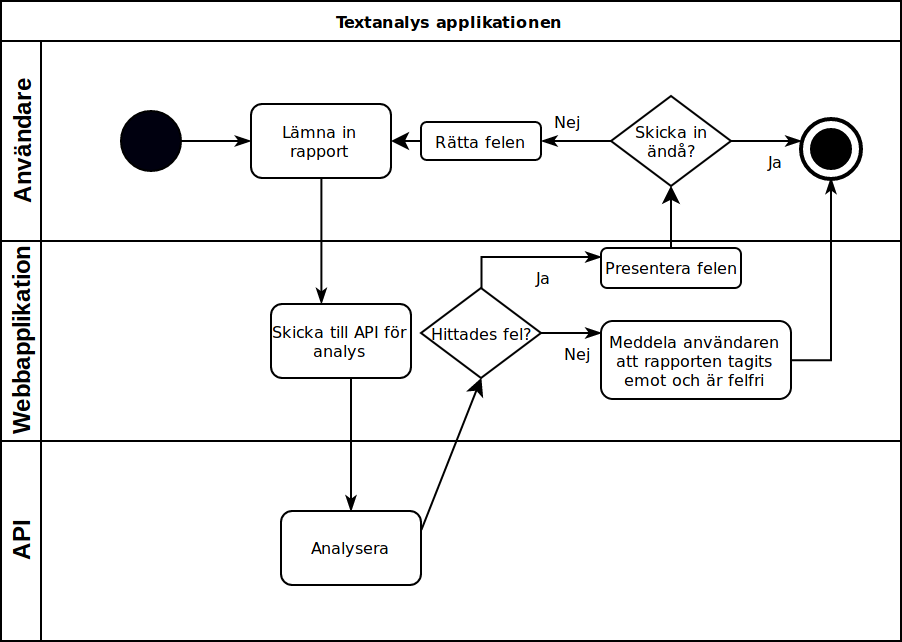

The diagram above was exported from draw.io. Its source (the exported page's mxGraphModel, read from the mxfile embedded in the PNG):
<mxGraphModel dx="787" dy="452" grid="1" gridSize="10" guides="1" tooltips="1" connect="1" arrows="1" fold="1" page="1" pageScale="1" pageWidth="1100" pageHeight="850" background="#ffffff" math="0" shadow="0">
  <root>
    <mxCell id="0" />
    <mxCell id="1" parent="0" />
    <mxCell id="2b4e8129b02d487f-1" value="Textanalys applikationen" style="swimlane;html=1;childLayout=stackLayout;horizontal=1;startSize=20;horizontalStack=0;rounded=0;shadow=0;labelBackgroundColor=none;strokeColor=#000000;strokeWidth=1;fillColor=#ffffff;fontFamily=Verdana;fontSize=8;fontColor=#000000;align=center;" parent="1" vertex="1">
      <mxGeometry x="180" y="70" width="450" height="320" as="geometry" />
    </mxCell>
    <mxCell id="2b4e8129b02d487f-2" value="Användare" style="swimlane;html=1;startSize=20;horizontal=0;" parent="2b4e8129b02d487f-1" vertex="1">
      <mxGeometry y="20" width="450" height="100" as="geometry" />
    </mxCell>
    <mxCell id="2b4e8129b02d487f-18" style="edgeStyle=orthogonalEdgeStyle;rounded=0;html=1;labelBackgroundColor=none;startArrow=none;startFill=0;startSize=5;endArrow=classicThin;endFill=1;endSize=5;jettySize=auto;orthogonalLoop=1;strokeColor=#000000;strokeWidth=1;fontFamily=Verdana;fontSize=8;fontColor=#000000;" parent="2b4e8129b02d487f-2" source="2b4e8129b02d487f-5" target="2b4e8129b02d487f-6" edge="1">
      <mxGeometry relative="1" as="geometry" />
    </mxCell>
    <mxCell id="2b4e8129b02d487f-5" value="" style="ellipse;whiteSpace=wrap;html=1;rounded=0;shadow=0;labelBackgroundColor=none;strokeColor=#000000;strokeWidth=1;fillColor=#00000F;fontFamily=Verdana;fontSize=8;fontColor=#000000;align=center;gradientColor=none;" parent="2b4e8129b02d487f-2" vertex="1">
      <mxGeometry x="60" y="35" width="30" height="30" as="geometry" />
    </mxCell>
    <mxCell id="2b4e8129b02d487f-6" value="Lämna in rapport" style="rounded=1;whiteSpace=wrap;html=1;shadow=0;labelBackgroundColor=none;strokeColor=#000000;strokeWidth=1;fillColor=#ffffff;fontFamily=Verdana;fontSize=8;fontColor=#000000;align=center;" parent="2b4e8129b02d487f-2" vertex="1">
      <mxGeometry x="125" y="31.49999999999997" width="70" height="37" as="geometry" />
    </mxCell>
    <mxCell id="2b4e8129b02d487f-7" value="Rätta felen" style="rounded=1;whiteSpace=wrap;html=1;shadow=0;labelBackgroundColor=none;strokeColor=#000000;strokeWidth=1;fillColor=#ffffff;fontFamily=Verdana;fontSize=8;fontColor=#000000;align=center;" parent="2b4e8129b02d487f-2" vertex="1">
      <mxGeometry x="210" y="40.5" width="60" height="19" as="geometry" />
    </mxCell>
    <mxCell id="2b4e8129b02d487f-11" value="" style="ellipse;whiteSpace=wrap;html=1;rounded=0;shadow=0;labelBackgroundColor=none;strokeWidth=2;fontFamily=Verdana;fontSize=8;align=center;gradientColor=#ffffff;" parent="2b4e8129b02d487f-2" vertex="1">
      <mxGeometry x="400" y="38.5" width="30" height="30" as="geometry" />
    </mxCell>
    <mxCell id="uz8JC9K8-GjLl_gpZRKO-82" value="" style="endArrow=classic;html=1;entryX=1;entryY=0.5;entryDx=0;entryDy=0;exitX=0;exitY=0.5;exitDx=0;exitDy=0;" parent="2b4e8129b02d487f-2" source="2b4e8129b02d487f-7" target="2b4e8129b02d487f-6" edge="1">
      <mxGeometry width="50" height="50" relative="1" as="geometry">
        <mxPoint y="520" as="sourcePoint" />
        <mxPoint x="50" y="470" as="targetPoint" />
      </mxGeometry>
    </mxCell>
    <mxCell id="ObdHzzjT5YNS3agkbggF-1" value="" style="ellipse;whiteSpace=wrap;html=1;aspect=fixed;fillColor=#000000;" parent="2b4e8129b02d487f-2" vertex="1">
      <mxGeometry x="405" y="43.5" width="20" height="20" as="geometry" />
    </mxCell>
    <mxCell id="DQ-WHRBX-6dEK-MPPpQm-1" value="&lt;div&gt;Skicka in&lt;/div&gt;&lt;div&gt;ändå?&lt;br&gt;&lt;/div&gt;" style="strokeWidth=1;html=1;shape=mxgraph.flowchart.decision;whiteSpace=wrap;rounded=1;shadow=0;labelBackgroundColor=none;fillColor=#ffffff;fontFamily=Verdana;fontSize=8;fontColor=#000000;align=center;" vertex="1" parent="2b4e8129b02d487f-2">
      <mxGeometry x="305" y="27.5" width="60" height="45" as="geometry" />
    </mxCell>
    <mxCell id="DQ-WHRBX-6dEK-MPPpQm-2" value="Ja" style="edgeStyle=orthogonalEdgeStyle;rounded=0;html=1;labelBackgroundColor=none;startArrow=none;startFill=0;startSize=5;endArrow=classicThin;endFill=1;endSize=5;jettySize=auto;orthogonalLoop=1;strokeColor=#000000;strokeWidth=1;fontFamily=Verdana;fontSize=8;fontColor=#000000;exitX=1;exitY=0.5;exitDx=0;exitDy=0;exitPerimeter=0;" edge="1" parent="2b4e8129b02d487f-2" source="DQ-WHRBX-6dEK-MPPpQm-1">
      <mxGeometry x="0.2527" y="-10" relative="1" as="geometry">
        <mxPoint as="offset" />
        <mxPoint x="350.1428571428571" y="25.428571428571445" as="sourcePoint" />
        <mxPoint x="400" y="50" as="targetPoint" />
        <Array as="points">
          <mxPoint x="400" y="50" />
        </Array>
      </mxGeometry>
    </mxCell>
    <mxCell id="DQ-WHRBX-6dEK-MPPpQm-4" value="Nej" style="edgeStyle=orthogonalEdgeStyle;rounded=0;html=1;labelBackgroundColor=none;startArrow=none;startFill=0;startSize=5;endArrow=classicThin;endFill=1;endSize=5;jettySize=auto;orthogonalLoop=1;strokeColor=#000000;strokeWidth=1;fontFamily=Verdana;fontSize=8;fontColor=#000000;exitX=0;exitY=0.5;exitDx=0;exitDy=0;exitPerimeter=0;entryX=1;entryY=0.5;entryDx=0;entryDy=0;" edge="1" parent="2b4e8129b02d487f-2" source="DQ-WHRBX-6dEK-MPPpQm-1" target="2b4e8129b02d487f-7">
      <mxGeometry x="0.2527" y="-10" relative="1" as="geometry">
        <mxPoint as="offset" />
        <mxPoint x="280" y="20" as="targetPoint" />
        <Array as="points" />
        <mxPoint x="270" y="49.95145631067959" as="sourcePoint" />
      </mxGeometry>
    </mxCell>
    <mxCell id="2b4e8129b02d487f-3" value="Webbapplikation" style="swimlane;html=1;startSize=20;horizontal=0;" parent="2b4e8129b02d487f-1" vertex="1">
      <mxGeometry y="120" width="450" height="100" as="geometry" />
    </mxCell>
    <mxCell id="2b4e8129b02d487f-12" value="Skicka till API för analys" style="rounded=1;whiteSpace=wrap;html=1;shadow=0;labelBackgroundColor=none;strokeColor=#000000;strokeWidth=1;fillColor=#ffffff;fontFamily=Verdana;fontSize=8;fontColor=#000000;align=center;" parent="2b4e8129b02d487f-3" vertex="1">
      <mxGeometry x="135" y="31.499999999999957" width="70" height="37" as="geometry" />
    </mxCell>
    <mxCell id="2b4e8129b02d487f-9" value="Meddela användaren att rapporten tagits emot och är felfri" style="rounded=1;whiteSpace=wrap;html=1;shadow=0;labelBackgroundColor=none;strokeColor=#000000;strokeWidth=1;fillColor=#ffffff;fontFamily=Verdana;fontSize=8;fontColor=#000000;align=center;" parent="2b4e8129b02d487f-3" vertex="1">
      <mxGeometry x="300" y="40" width="95" height="39" as="geometry" />
    </mxCell>
    <mxCell id="2b4e8129b02d487f-13" value="Hittades fel?" style="strokeWidth=1;html=1;shape=mxgraph.flowchart.decision;whiteSpace=wrap;rounded=1;shadow=0;labelBackgroundColor=none;fillColor=#ffffff;fontFamily=Verdana;fontSize=8;fontColor=#000000;align=center;" parent="2b4e8129b02d487f-3" vertex="1">
      <mxGeometry x="210" y="23.5" width="60" height="45" as="geometry" />
    </mxCell>
    <mxCell id="2b4e8129b02d487f-25" value="Nej" style="edgeStyle=orthogonalEdgeStyle;rounded=0;html=1;labelBackgroundColor=none;startArrow=none;startFill=0;startSize=5;endArrow=classicThin;endFill=1;endSize=5;jettySize=auto;orthogonalLoop=1;strokeColor=#000000;strokeWidth=1;fontFamily=Verdana;fontSize=8;fontColor=#000000;" parent="2b4e8129b02d487f-3" source="2b4e8129b02d487f-13" edge="1">
      <mxGeometry x="0.2527" y="-10" relative="1" as="geometry">
        <mxPoint as="offset" />
        <mxPoint x="300" y="46" as="targetPoint" />
        <Array as="points">
          <mxPoint x="300" y="46" />
        </Array>
      </mxGeometry>
    </mxCell>
    <mxCell id="uz8JC9K8-GjLl_gpZRKO-80" value="" style="edgeStyle=orthogonalEdgeStyle;rounded=0;orthogonalLoop=1;jettySize=auto;html=1;entryX=0.5;entryY=1;entryDx=0;entryDy=0;entryPerimeter=0;" parent="2b4e8129b02d487f-3" target="DQ-WHRBX-6dEK-MPPpQm-1" edge="1">
      <mxGeometry relative="1" as="geometry">
        <mxPoint x="335" y="10" as="sourcePoint" />
        <mxPoint x="290" y="-30" as="targetPoint" />
      </mxGeometry>
    </mxCell>
    <mxCell id="uz8JC9K8-GjLl_gpZRKO-78" value="Presentera felen" style="rounded=1;whiteSpace=wrap;html=1;shadow=0;labelBackgroundColor=none;strokeColor=#000000;strokeWidth=1;fillColor=#ffffff;fontFamily=Verdana;fontSize=8;fontColor=#000000;align=center;" parent="2b4e8129b02d487f-3" vertex="1">
      <mxGeometry x="300" y="3.5" width="70" height="20" as="geometry" />
    </mxCell>
    <mxCell id="uz8JC9K8-GjLl_gpZRKO-81" value="Ja" style="edgeStyle=orthogonalEdgeStyle;rounded=0;html=1;labelBackgroundColor=none;startArrow=none;startFill=0;startSize=5;endArrow=classicThin;endFill=1;endSize=5;jettySize=auto;orthogonalLoop=1;strokeColor=#000000;strokeWidth=1;fontFamily=Verdana;fontSize=8;fontColor=#000000;exitX=0.5;exitY=0;exitDx=0;exitDy=0;exitPerimeter=0;" parent="2b4e8129b02d487f-3" source="2b4e8129b02d487f-13" edge="1">
      <mxGeometry x="0.2527" y="-10" relative="1" as="geometry">
        <mxPoint as="offset" />
        <mxPoint x="280" y="56" as="sourcePoint" />
        <mxPoint x="300" y="8" as="targetPoint" />
        <Array as="points">
          <mxPoint x="240" y="8" />
        </Array>
      </mxGeometry>
    </mxCell>
    <mxCell id="2b4e8129b02d487f-4" value="API" style="swimlane;html=1;startSize=20;horizontal=0;" parent="2b4e8129b02d487f-1" vertex="1">
      <mxGeometry y="220" width="450" height="100" as="geometry" />
    </mxCell>
    <mxCell id="2b4e8129b02d487f-14" value="Analysera" style="rounded=1;whiteSpace=wrap;html=1;shadow=0;labelBackgroundColor=none;strokeColor=#000000;strokeWidth=1;fillColor=#ffffff;fontFamily=Verdana;fontSize=8;fontColor=#000000;align=center;" parent="2b4e8129b02d487f-4" vertex="1">
      <mxGeometry x="140" y="35.00000000000003" width="70" height="37" as="geometry" />
    </mxCell>
    <mxCell id="2b4e8129b02d487f-24" style="edgeStyle=orthogonalEdgeStyle;rounded=0;html=1;labelBackgroundColor=none;startArrow=none;startFill=0;startSize=5;endArrow=classicThin;endFill=1;endSize=5;jettySize=auto;orthogonalLoop=1;strokeColor=#000000;strokeWidth=1;fontFamily=Verdana;fontSize=8;fontColor=#000000;" parent="2b4e8129b02d487f-1" source="2b4e8129b02d487f-6" target="2b4e8129b02d487f-12" edge="1">
      <mxGeometry relative="1" as="geometry">
        <Array as="points">
          <mxPoint x="160" y="130" />
          <mxPoint x="160" y="130" />
        </Array>
      </mxGeometry>
    </mxCell>
    <mxCell id="2b4e8129b02d487f-26" style="edgeStyle=orthogonalEdgeStyle;rounded=0;html=1;labelBackgroundColor=none;startArrow=none;startFill=0;startSize=5;endArrow=classicThin;endFill=1;endSize=5;jettySize=auto;orthogonalLoop=1;strokeColor=#000000;strokeWidth=1;fontFamily=Verdana;fontSize=8;fontColor=#000000;entryX=0.5;entryY=0;entryDx=0;entryDy=0;" parent="2b4e8129b02d487f-1" source="2b4e8129b02d487f-12" target="2b4e8129b02d487f-14" edge="1">
      <mxGeometry relative="1" as="geometry">
        <Array as="points">
          <mxPoint x="175" y="210" />
          <mxPoint x="175" y="210" />
        </Array>
      </mxGeometry>
    </mxCell>
    <mxCell id="2b4e8129b02d487f-22" style="edgeStyle=orthogonalEdgeStyle;rounded=0;html=1;entryX=0.5;entryY=1;labelBackgroundColor=none;startArrow=none;startFill=0;startSize=5;endArrow=classicThin;endFill=1;endSize=5;jettySize=auto;orthogonalLoop=1;strokeColor=#000000;strokeWidth=1;fontFamily=Verdana;fontSize=8;fontColor=#000000;entryDx=0;entryDy=0;" parent="2b4e8129b02d487f-1" source="2b4e8129b02d487f-9" target="2b4e8129b02d487f-11" edge="1">
      <mxGeometry relative="1" as="geometry">
        <mxPoint x="550.2" y="95.20000000000005" as="targetPoint" />
      </mxGeometry>
    </mxCell>
    <mxCell id="uz8JC9K8-GjLl_gpZRKO-43" value="" style="endArrow=classic;html=1;exitX=1;exitY=0.25;exitDx=0;exitDy=0;entryX=0.5;entryY=1;entryDx=0;entryDy=0;entryPerimeter=0;" parent="2b4e8129b02d487f-1" source="2b4e8129b02d487f-14" target="2b4e8129b02d487f-13" edge="1">
      <mxGeometry width="50" height="50" relative="1" as="geometry">
        <mxPoint x="250" y="260" as="sourcePoint" />
        <mxPoint x="267.8275862068965" y="188.24137931034488" as="targetPoint" />
      </mxGeometry>
    </mxCell>
  </root>
</mxGraphModel>